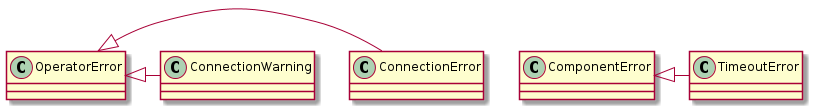

The diagram above was rendered by PlantUML. Its source (embedded in the PNG):
@startuml
OperatorError <|- ConnectionError
OperatorError <|- ConnectionWarning
ComponentError <|- TimeoutError

@enduml